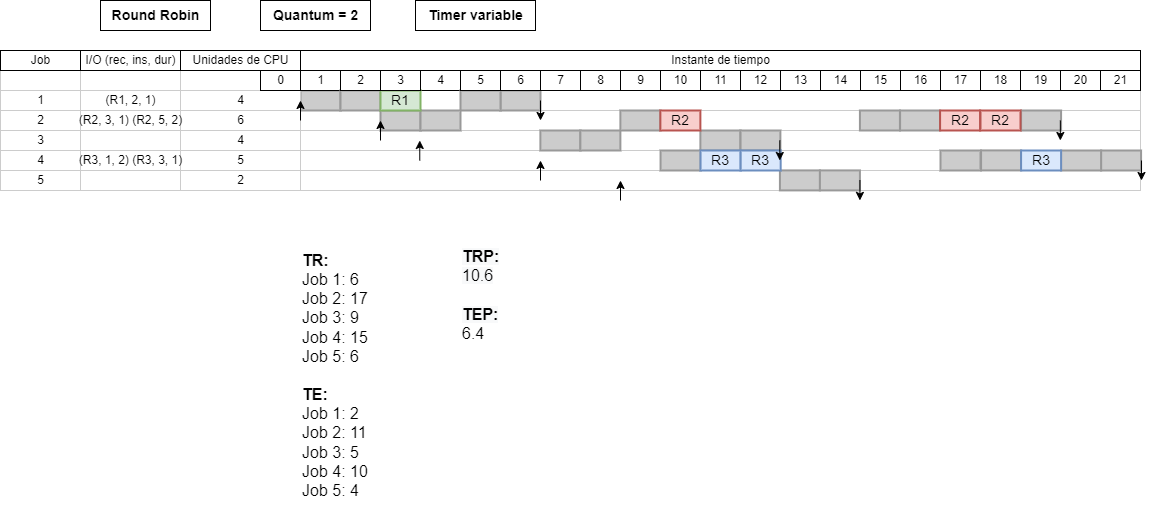

The diagram above was exported from draw.io. Its source (the exported page's mxGraphModel, read from the mxfile embedded in the PNG):
<mxGraphModel dx="2340" dy="573" grid="1" gridSize="10" guides="1" tooltips="1" connect="1" arrows="1" fold="1" page="1" pageScale="1" pageWidth="850" pageHeight="1100" math="0" shadow="0">
  <root>
    <mxCell id="0" />
    <mxCell id="1" parent="0" />
    <mxCell id="Brj1WG421UZAYySE3efE-1" value="1" style="align=center;strokeColor=#CCCCCC;html=1;" vertex="1" parent="1">
      <mxGeometry x="-60" y="130" width="80" height="20" as="geometry" />
    </mxCell>
    <mxCell id="Brj1WG421UZAYySE3efE-2" value="2" style="align=center;strokeColor=#CCCCCC;html=1;" vertex="1" parent="1">
      <mxGeometry x="-60" y="150" width="80" height="20" as="geometry" />
    </mxCell>
    <mxCell id="Brj1WG421UZAYySE3efE-3" value="3" style="align=center;strokeColor=#CCCCCC;html=1;" vertex="1" parent="1">
      <mxGeometry x="-60" y="170" width="80" height="20" as="geometry" />
    </mxCell>
    <mxCell id="Brj1WG421UZAYySE3efE-4" value="4" style="align=center;strokeColor=#CCCCCC;html=1;" vertex="1" parent="1">
      <mxGeometry x="-60" y="190" width="80" height="20" as="geometry" />
    </mxCell>
    <mxCell id="Brj1WG421UZAYySE3efE-5" value="5" style="align=center;strokeColor=#CCCCCC;html=1;" vertex="1" parent="1">
      <mxGeometry x="-60" y="210" width="80" height="20" as="geometry" />
    </mxCell>
    <mxCell id="Brj1WG421UZAYySE3efE-6" value="" style="align=left;strokeColor=#CCCCCC;html=1;" vertex="1" parent="1">
      <mxGeometry x="240" y="130" width="840" height="20" as="geometry" />
    </mxCell>
    <mxCell id="Brj1WG421UZAYySE3efE-7" value="" style="align=left;strokeColor=#CCCCCC;html=1;" vertex="1" parent="1">
      <mxGeometry x="240" y="150" width="840" height="20" as="geometry" />
    </mxCell>
    <mxCell id="Brj1WG421UZAYySE3efE-8" value="" style="align=left;strokeColor=#CCCCCC;html=1;" vertex="1" parent="1">
      <mxGeometry x="240" y="170" width="840" height="20" as="geometry" />
    </mxCell>
    <mxCell id="Brj1WG421UZAYySE3efE-9" value="" style="align=left;strokeColor=#CCCCCC;html=1;" vertex="1" parent="1">
      <mxGeometry x="240" y="190" width="840" height="20" as="geometry" />
    </mxCell>
    <mxCell id="Brj1WG421UZAYySE3efE-10" value="" style="align=left;strokeColor=#CCCCCC;html=1;shadow=0;" vertex="1" parent="1">
      <mxGeometry x="150" y="210" width="930" height="20" as="geometry" />
    </mxCell>
    <mxCell id="Brj1WG421UZAYySE3efE-11" value="" style="whiteSpace=wrap;html=1;strokeWidth=2;fillColor=#CCCCCC;gradientColor=none;fontSize=14;align=center;strokeColor=#999999;" vertex="1" parent="1">
      <mxGeometry x="240" y="130" width="40" height="20" as="geometry" />
    </mxCell>
    <mxCell id="Brj1WG421UZAYySE3efE-12" value="14" style="strokeWidth=1;fontStyle=0;html=1;" vertex="1" parent="1">
      <mxGeometry x="760" y="110" width="40" height="20" as="geometry" />
    </mxCell>
    <mxCell id="Brj1WG421UZAYySE3efE-13" value="Instante de tiempo" style="strokeWidth=1;fontStyle=0;html=1;" vertex="1" parent="1">
      <mxGeometry x="240" y="90" width="840" height="20" as="geometry" />
    </mxCell>
    <mxCell id="Brj1WG421UZAYySE3efE-14" value="15" style="strokeWidth=1;fontStyle=0;html=1;" vertex="1" parent="1">
      <mxGeometry x="800" y="110" width="40" height="20" as="geometry" />
    </mxCell>
    <mxCell id="Brj1WG421UZAYySE3efE-15" value="16" style="strokeWidth=1;fontStyle=0;html=1;" vertex="1" parent="1">
      <mxGeometry x="840" y="110" width="40" height="20" as="geometry" />
    </mxCell>
    <mxCell id="Brj1WG421UZAYySE3efE-17" value="4" style="strokeWidth=1;fontStyle=0;html=1;" vertex="1" parent="1">
      <mxGeometry x="360" y="110" width="40" height="20" as="geometry" />
    </mxCell>
    <mxCell id="Brj1WG421UZAYySE3efE-18" value="1" style="strokeWidth=1;fontStyle=0;html=1;" vertex="1" parent="1">
      <mxGeometry x="240" y="110" width="40" height="20" as="geometry" />
    </mxCell>
    <mxCell id="Brj1WG421UZAYySE3efE-19" value="13" style="strokeWidth=1;fontStyle=0;html=1;" vertex="1" parent="1">
      <mxGeometry x="720" y="110" width="40" height="20" as="geometry" />
    </mxCell>
    <mxCell id="Brj1WG421UZAYySE3efE-20" value="12" style="strokeWidth=1;fontStyle=0;html=1;" vertex="1" parent="1">
      <mxGeometry x="680" y="110" width="40" height="20" as="geometry" />
    </mxCell>
    <mxCell id="Brj1WG421UZAYySE3efE-21" value="11" style="strokeWidth=1;fontStyle=0;html=1;" vertex="1" parent="1">
      <mxGeometry x="640" y="110" width="40" height="20" as="geometry" />
    </mxCell>
    <mxCell id="Brj1WG421UZAYySE3efE-22" value="10" style="strokeWidth=1;fontStyle=0;html=1;" vertex="1" parent="1">
      <mxGeometry x="600" y="110" width="40" height="20" as="geometry" />
    </mxCell>
    <mxCell id="Brj1WG421UZAYySE3efE-23" value="9" style="strokeWidth=1;fontStyle=0;html=1;" vertex="1" parent="1">
      <mxGeometry x="560" y="110" width="40" height="20" as="geometry" />
    </mxCell>
    <mxCell id="Brj1WG421UZAYySE3efE-24" value="&lt;b&gt;&lt;font style=&quot;font-size: 14px;&quot;&gt;Round Robin&lt;/font&gt;&lt;/b&gt;" style="text;html=1;resizable=0;autosize=1;align=center;verticalAlign=middle;points=[];fillColor=none;strokeColor=default;rounded=0;shadow=0;" vertex="1" parent="1">
      <mxGeometry x="40" y="40" width="110" height="30" as="geometry" />
    </mxCell>
    <mxCell id="Brj1WG421UZAYySE3efE-25" value="" style="align=center;strokeColor=#CCCCCC;html=1;" vertex="1" parent="1">
      <mxGeometry x="-60" y="110" width="80" height="20" as="geometry" />
    </mxCell>
    <mxCell id="Brj1WG421UZAYySE3efE-26" value="" style="align=center;strokeColor=#CCCCCC;html=1;" vertex="1" parent="1">
      <mxGeometry x="120" y="110" width="120" height="20" as="geometry" />
    </mxCell>
    <mxCell id="Brj1WG421UZAYySE3efE-27" value="4" style="align=center;strokeColor=#CCCCCC;html=1;" vertex="1" parent="1">
      <mxGeometry x="120" y="130" width="120" height="20" as="geometry" />
    </mxCell>
    <mxCell id="Brj1WG421UZAYySE3efE-28" value="6" style="align=center;strokeColor=#CCCCCC;html=1;" vertex="1" parent="1">
      <mxGeometry x="120" y="150" width="120" height="20" as="geometry" />
    </mxCell>
    <mxCell id="Brj1WG421UZAYySE3efE-29" value="4" style="align=center;strokeColor=#CCCCCC;html=1;" vertex="1" parent="1">
      <mxGeometry x="120" y="170" width="120" height="20" as="geometry" />
    </mxCell>
    <mxCell id="Brj1WG421UZAYySE3efE-30" value="5" style="align=center;strokeColor=#CCCCCC;html=1;" vertex="1" parent="1">
      <mxGeometry x="120" y="190" width="120" height="20" as="geometry" />
    </mxCell>
    <mxCell id="Brj1WG421UZAYySE3efE-31" value="2" style="align=center;strokeColor=#CCCCCC;html=1;" vertex="1" parent="1">
      <mxGeometry x="120" y="210" width="120" height="20" as="geometry" />
    </mxCell>
    <mxCell id="Brj1WG421UZAYySE3efE-32" value="Unidades de CPU" style="strokeWidth=1;fontStyle=0;html=1;" vertex="1" parent="1">
      <mxGeometry x="120" y="90" width="120" height="20" as="geometry" />
    </mxCell>
    <mxCell id="Brj1WG421UZAYySE3efE-33" value="Job" style="strokeWidth=1;fontStyle=0;html=1;" vertex="1" parent="1">
      <mxGeometry x="-60" y="90" width="80" height="20" as="geometry" />
    </mxCell>
    <mxCell id="Brj1WG421UZAYySE3efE-34" value="" style="whiteSpace=wrap;html=1;strokeWidth=2;fillColor=#CCCCCC;gradientColor=none;fontSize=14;align=center;strokeColor=#999999;" vertex="1" parent="1">
      <mxGeometry x="439.99999999999994" y="130" width="40" height="20" as="geometry" />
    </mxCell>
    <mxCell id="Brj1WG421UZAYySE3efE-35" value="" style="whiteSpace=wrap;html=1;strokeWidth=2;fillColor=#CCCCCC;gradientColor=none;fontSize=14;align=center;strokeColor=#999999;" vertex="1" parent="1">
      <mxGeometry x="399.99999999999994" y="130" width="40" height="20" as="geometry" />
    </mxCell>
    <mxCell id="Brj1WG421UZAYySE3efE-36" value="" style="whiteSpace=wrap;html=1;strokeWidth=2;fillColor=#CCCCCC;gradientColor=none;fontSize=14;align=center;strokeColor=#999999;" vertex="1" parent="1">
      <mxGeometry x="280" y="130" width="40" height="20" as="geometry" />
    </mxCell>
    <mxCell id="Brj1WG421UZAYySE3efE-37" value="" style="endArrow=classic;html=1;rounded=0;fontSize=14;" edge="1" parent="1">
      <mxGeometry width="50" height="50" relative="1" as="geometry">
        <mxPoint x="240" y="160" as="sourcePoint" />
        <mxPoint x="240" y="140" as="targetPoint" />
      </mxGeometry>
    </mxCell>
    <mxCell id="Brj1WG421UZAYySE3efE-38" value="" style="endArrow=classic;html=1;rounded=0;fontSize=14;" edge="1" parent="1">
      <mxGeometry width="50" height="50" relative="1" as="geometry">
        <mxPoint x="359.2600000000002" y="200" as="sourcePoint" />
        <mxPoint x="359.2600000000002" y="180" as="targetPoint" />
      </mxGeometry>
    </mxCell>
    <mxCell id="Brj1WG421UZAYySE3efE-39" value="" style="endArrow=classic;html=1;rounded=0;fontSize=14;" edge="1" parent="1">
      <mxGeometry width="50" height="50" relative="1" as="geometry">
        <mxPoint x="560" y="240" as="sourcePoint" />
        <mxPoint x="560" y="220" as="targetPoint" />
      </mxGeometry>
    </mxCell>
    <mxCell id="Brj1WG421UZAYySE3efE-40" value="17" style="strokeWidth=1;fontStyle=0;html=1;" vertex="1" parent="1">
      <mxGeometry x="880" y="110" width="40" height="20" as="geometry" />
    </mxCell>
    <mxCell id="Brj1WG421UZAYySE3efE-41" value="18" style="strokeWidth=1;fontStyle=0;html=1;" vertex="1" parent="1">
      <mxGeometry x="920" y="110" width="40" height="20" as="geometry" />
    </mxCell>
    <mxCell id="Brj1WG421UZAYySE3efE-42" value="21" style="strokeWidth=1;fontStyle=0;html=1;" vertex="1" parent="1">
      <mxGeometry x="1040" y="110" width="40" height="20" as="geometry" />
    </mxCell>
    <mxCell id="Brj1WG421UZAYySE3efE-43" value="20" style="strokeWidth=1;fontStyle=0;html=1;" vertex="1" parent="1">
      <mxGeometry x="1000" y="110" width="40" height="20" as="geometry" />
    </mxCell>
    <mxCell id="Brj1WG421UZAYySE3efE-44" value="19" style="strokeWidth=1;fontStyle=0;html=1;" vertex="1" parent="1">
      <mxGeometry x="960" y="110" width="40" height="20" as="geometry" />
    </mxCell>
    <mxCell id="Brj1WG421UZAYySE3efE-45" value="" style="whiteSpace=wrap;html=1;strokeWidth=2;fillColor=#CCCCCC;gradientColor=none;fontSize=14;align=center;strokeColor=#999999;" vertex="1" parent="1">
      <mxGeometry x="839.5899999999999" y="150" width="40" height="20" as="geometry" />
    </mxCell>
    <mxCell id="Brj1WG421UZAYySE3efE-46" value="" style="whiteSpace=wrap;html=1;strokeWidth=2;fillColor=#CCCCCC;gradientColor=none;fontSize=14;align=center;strokeColor=#999999;" vertex="1" parent="1">
      <mxGeometry x="960.58" y="150" width="40" height="20" as="geometry" />
    </mxCell>
    <mxCell id="Brj1WG421UZAYySE3efE-47" value="" style="whiteSpace=wrap;html=1;strokeWidth=2;fillColor=#CCCCCC;gradientColor=none;fontSize=14;align=center;strokeColor=#999999;" vertex="1" parent="1">
      <mxGeometry x="479.87999999999994" y="170" width="40" height="20" as="geometry" />
    </mxCell>
    <mxCell id="Brj1WG421UZAYySE3efE-48" value="" style="whiteSpace=wrap;html=1;strokeWidth=2;fillColor=#CCCCCC;gradientColor=none;fontSize=14;align=center;strokeColor=#999999;" vertex="1" parent="1">
      <mxGeometry x="519.88" y="170" width="40" height="20" as="geometry" />
    </mxCell>
    <mxCell id="Brj1WG421UZAYySE3efE-49" value="" style="whiteSpace=wrap;html=1;strokeWidth=2;fillColor=#CCCCCC;gradientColor=none;fontSize=14;align=center;strokeColor=#999999;" vertex="1" parent="1">
      <mxGeometry x="639.8799999999999" y="170" width="40" height="20" as="geometry" />
    </mxCell>
    <mxCell id="Brj1WG421UZAYySE3efE-50" value="" style="whiteSpace=wrap;html=1;strokeWidth=2;fillColor=#CCCCCC;gradientColor=none;fontSize=14;align=center;strokeColor=#999999;" vertex="1" parent="1">
      <mxGeometry x="680.05" y="170" width="39.83" height="19.91" as="geometry" />
    </mxCell>
    <mxCell id="Brj1WG421UZAYySE3efE-51" value="" style="whiteSpace=wrap;html=1;strokeWidth=2;fillColor=#CCCCCC;gradientColor=none;fontSize=14;align=center;strokeColor=#999999;" vertex="1" parent="1">
      <mxGeometry x="1040.5800000000002" y="190" width="40" height="20" as="geometry" />
    </mxCell>
    <mxCell id="Brj1WG421UZAYySE3efE-52" value="" style="whiteSpace=wrap;html=1;strokeWidth=2;fillColor=#CCCCCC;gradientColor=none;fontSize=14;align=center;strokeColor=#999999;" vertex="1" parent="1">
      <mxGeometry x="719.4200000000002" y="209.91" width="40" height="20" as="geometry" />
    </mxCell>
    <mxCell id="Brj1WG421UZAYySE3efE-53" value="" style="whiteSpace=wrap;html=1;strokeWidth=2;fillColor=#CCCCCC;gradientColor=none;fontSize=14;align=center;strokeColor=#999999;" vertex="1" parent="1">
      <mxGeometry x="600.05" y="190" width="40" height="20" as="geometry" />
    </mxCell>
    <mxCell id="Brj1WG421UZAYySE3efE-54" value="" style="endArrow=classic;html=1;rounded=0;fontSize=14;" edge="1" parent="1">
      <mxGeometry width="50" height="50" relative="1" as="geometry">
        <mxPoint x="999.8400000000001" y="160" as="sourcePoint" />
        <mxPoint x="999.8400000000001" y="180" as="targetPoint" />
      </mxGeometry>
    </mxCell>
    <mxCell id="Brj1WG421UZAYySE3efE-55" value="&lt;font style=&quot;font-size: 16px;&quot;&gt;&lt;b&gt;TR:&lt;br&gt;&lt;/b&gt;Job 1: 6&lt;br&gt;Job 2: 17&lt;br&gt;Job 3: 9&lt;br&gt;Job 4: 15&lt;br&gt;Job 5: 6&lt;br&gt;&lt;br&gt;&lt;b&gt;TE:&lt;br&gt;&lt;/b&gt;Job 1: 2&lt;br&gt;Job 2: 11&lt;br&gt;Job 3: 5&lt;br&gt;Job 4: 10&lt;br&gt;Job 5: 4&lt;br&gt;&lt;/font&gt;" style="text;html=1;strokeColor=none;fillColor=none;align=left;verticalAlign=middle;whiteSpace=wrap;rounded=0;" vertex="1" parent="1">
      <mxGeometry x="240" y="280" width="120" height="270" as="geometry" />
    </mxCell>
    <mxCell id="Brj1WG421UZAYySE3efE-56" value="&lt;b style=&quot;color: rgb(0, 0, 0); font-family: Helvetica; font-size: 16px; font-style: normal; font-variant-ligatures: normal; font-variant-caps: normal; letter-spacing: normal; orphans: 2; text-align: left; text-indent: 0px; text-transform: none; widows: 2; word-spacing: 0px; -webkit-text-stroke-width: 0px; background-color: rgb(248, 249, 250); text-decoration-thickness: initial; text-decoration-style: initial; text-decoration-color: initial;&quot;&gt;TRP:&lt;/b&gt;&lt;br style=&quot;color: rgb(0, 0, 0); font-family: Helvetica; font-size: 16px; font-style: normal; font-variant-ligatures: normal; font-variant-caps: normal; font-weight: 400; letter-spacing: normal; orphans: 2; text-align: left; text-indent: 0px; text-transform: none; widows: 2; word-spacing: 0px; -webkit-text-stroke-width: 0px; background-color: rgb(248, 249, 250); text-decoration-thickness: initial; text-decoration-style: initial; text-decoration-color: initial;&quot;&gt;&lt;span style=&quot;color: rgb(0, 0, 0); font-family: Helvetica; font-size: 16px; font-style: normal; font-variant-ligatures: normal; font-variant-caps: normal; font-weight: 400; letter-spacing: normal; orphans: 2; text-align: left; text-indent: 0px; text-transform: none; widows: 2; word-spacing: 0px; -webkit-text-stroke-width: 0px; background-color: rgb(248, 249, 250); text-decoration-thickness: initial; text-decoration-style: initial; text-decoration-color: initial; float: none; display: inline !important;&quot;&gt;10.6&lt;br&gt;&lt;/span&gt;&lt;br style=&quot;color: rgb(0, 0, 0); font-family: Helvetica; font-size: 16px; font-style: normal; font-variant-ligatures: normal; font-variant-caps: normal; font-weight: 400; letter-spacing: normal; orphans: 2; text-align: left; text-indent: 0px; text-transform: none; widows: 2; word-spacing: 0px; -webkit-text-stroke-width: 0px; background-color: rgb(248, 249, 250); text-decoration-thickness: initial; text-decoration-style: initial; text-decoration-color: initial;&quot;&gt;&lt;b style=&quot;color: rgb(0, 0, 0); font-family: Helvetica; font-size: 16px; font-style: normal; font-variant-ligatures: normal; font-variant-caps: normal; letter-spacing: normal; orphans: 2; text-align: left; text-indent: 0px; text-transform: none; widows: 2; word-spacing: 0px; -webkit-text-stroke-width: 0px; background-color: rgb(248, 249, 250); text-decoration-thickness: initial; text-decoration-style: initial; text-decoration-color: initial;&quot;&gt;TEP:&lt;/b&gt;&lt;br style=&quot;color: rgb(0, 0, 0); font-family: Helvetica; font-size: 16px; font-style: normal; font-variant-ligatures: normal; font-variant-caps: normal; font-weight: 400; letter-spacing: normal; orphans: 2; text-align: left; text-indent: 0px; text-transform: none; widows: 2; word-spacing: 0px; -webkit-text-stroke-width: 0px; background-color: rgb(248, 249, 250); text-decoration-thickness: initial; text-decoration-style: initial; text-decoration-color: initial;&quot;&gt;6.4" style="text;whiteSpace=wrap;html=1;fontSize=16;" vertex="1" parent="1">
      <mxGeometry x="400" y="280" width="70" height="100" as="geometry" />
    </mxCell>
    <mxCell id="Brj1WG421UZAYySE3efE-57" value="" style="whiteSpace=wrap;html=1;strokeWidth=2;fillColor=#CCCCCC;gradientColor=none;fontSize=14;align=center;strokeColor=#999999;" vertex="1" parent="1">
      <mxGeometry x="920.5799999999999" y="189.91" width="40" height="20" as="geometry" />
    </mxCell>
    <mxCell id="Brj1WG421UZAYySE3efE-58" value="" style="whiteSpace=wrap;html=1;strokeWidth=2;fillColor=#CCCCCC;gradientColor=none;fontSize=14;align=center;strokeColor=#999999;" vertex="1" parent="1">
      <mxGeometry x="1000.58" y="190" width="40" height="20" as="geometry" />
    </mxCell>
    <mxCell id="Brj1WG421UZAYySE3efE-59" value="" style="endArrow=classic;html=1;rounded=0;fontSize=14;" edge="1" parent="1">
      <mxGeometry width="50" height="50" relative="1" as="geometry">
        <mxPoint x="480" y="220" as="sourcePoint" />
        <mxPoint x="480" y="200" as="targetPoint" />
      </mxGeometry>
    </mxCell>
    <mxCell id="Brj1WG421UZAYySE3efE-60" value="" style="whiteSpace=wrap;html=1;strokeWidth=2;fillColor=#CCCCCC;gradientColor=none;fontSize=14;align=center;strokeColor=#999999;" vertex="1" parent="1">
      <mxGeometry x="320" y="150" width="40" height="20" as="geometry" />
    </mxCell>
    <mxCell id="Brj1WG421UZAYySE3efE-61" value="" style="whiteSpace=wrap;html=1;strokeWidth=2;fillColor=#CCCCCC;gradientColor=none;fontSize=14;align=center;strokeColor=#999999;" vertex="1" parent="1">
      <mxGeometry x="360" y="150" width="40" height="20" as="geometry" />
    </mxCell>
    <mxCell id="Brj1WG421UZAYySE3efE-62" value="" style="whiteSpace=wrap;html=1;strokeWidth=2;fillColor=#CCCCCC;gradientColor=none;fontSize=14;align=center;strokeColor=#999999;" vertex="1" parent="1">
      <mxGeometry x="559.88" y="150" width="40" height="20" as="geometry" />
    </mxCell>
    <mxCell id="Brj1WG421UZAYySE3efE-63" value="" style="whiteSpace=wrap;html=1;strokeWidth=2;fillColor=#CCCCCC;gradientColor=none;fontSize=14;align=center;strokeColor=#999999;" vertex="1" parent="1">
      <mxGeometry x="799.42" y="150" width="40" height="20" as="geometry" />
    </mxCell>
    <mxCell id="Brj1WG421UZAYySE3efE-64" value="" style="whiteSpace=wrap;html=1;strokeWidth=2;fillColor=#CCCCCC;gradientColor=none;fontSize=14;align=center;strokeColor=#999999;" vertex="1" parent="1">
      <mxGeometry x="880" y="190" width="40" height="20" as="geometry" />
    </mxCell>
    <mxCell id="Brj1WG421UZAYySE3efE-65" value="" style="whiteSpace=wrap;html=1;strokeWidth=2;fillColor=#CCCCCC;gradientColor=none;fontSize=14;align=center;strokeColor=#999999;" vertex="1" parent="1">
      <mxGeometry x="759.4200000000002" y="209.91" width="40" height="20" as="geometry" />
    </mxCell>
    <mxCell id="Brj1WG421UZAYySE3efE-66" value="" style="endArrow=classic;html=1;rounded=0;fontSize=14;" edge="1" parent="1">
      <mxGeometry width="50" height="50" relative="1" as="geometry">
        <mxPoint x="1080.9900000000005" y="200" as="sourcePoint" />
        <mxPoint x="1080.9900000000005" y="220" as="targetPoint" />
      </mxGeometry>
    </mxCell>
    <mxCell id="Brj1WG421UZAYySE3efE-67" value="0" style="strokeWidth=1;fontStyle=0;html=1;" vertex="1" parent="1">
      <mxGeometry x="200" y="110" width="40" height="20" as="geometry" />
    </mxCell>
    <mxCell id="Brj1WG421UZAYySE3efE-68" value="" style="endArrow=classic;html=1;rounded=0;fontSize=14;" edge="1" parent="1">
      <mxGeometry width="50" height="50" relative="1" as="geometry">
        <mxPoint x="480" y="140" as="sourcePoint" />
        <mxPoint x="480" y="160" as="targetPoint" />
      </mxGeometry>
    </mxCell>
    <mxCell id="Brj1WG421UZAYySE3efE-70" value="" style="endArrow=classic;html=1;rounded=0;fontSize=14;" edge="1" parent="1">
      <mxGeometry width="50" height="50" relative="1" as="geometry">
        <mxPoint x="799.42" y="219.91" as="sourcePoint" />
        <mxPoint x="799.42" y="239.91" as="targetPoint" />
      </mxGeometry>
    </mxCell>
    <mxCell id="Brj1WG421UZAYySE3efE-71" value="(R1, 2, 1)" style="align=center;strokeColor=#CCCCCC;html=1;" vertex="1" parent="1">
      <mxGeometry x="20" y="130" width="100" height="20" as="geometry" />
    </mxCell>
    <mxCell id="Brj1WG421UZAYySE3efE-72" value="(R2, 3, 1) (R2, 5, 2)" style="align=center;strokeColor=#CCCCCC;html=1;" vertex="1" parent="1">
      <mxGeometry x="20" y="150" width="100" height="20" as="geometry" />
    </mxCell>
    <mxCell id="Brj1WG421UZAYySE3efE-73" value="" style="align=center;strokeColor=#CCCCCC;html=1;" vertex="1" parent="1">
      <mxGeometry x="20" y="170" width="100" height="20" as="geometry" />
    </mxCell>
    <mxCell id="Brj1WG421UZAYySE3efE-74" value="(R3, 1, 2) (R3, 3, 1)" style="align=center;strokeColor=#CCCCCC;html=1;" vertex="1" parent="1">
      <mxGeometry x="20" y="190" width="100" height="20" as="geometry" />
    </mxCell>
    <mxCell id="Brj1WG421UZAYySE3efE-75" value="" style="align=center;strokeColor=#CCCCCC;html=1;" vertex="1" parent="1">
      <mxGeometry x="20" y="210" width="100" height="20" as="geometry" />
    </mxCell>
    <mxCell id="Brj1WG421UZAYySE3efE-76" value="" style="align=center;strokeColor=#CCCCCC;html=1;" vertex="1" parent="1">
      <mxGeometry x="20" y="110" width="100" height="20" as="geometry" />
    </mxCell>
    <mxCell id="Brj1WG421UZAYySE3efE-77" value="I/O (rec, ins, dur)" style="strokeWidth=1;fontStyle=0;html=1;" vertex="1" parent="1">
      <mxGeometry x="20" y="90" width="100" height="20" as="geometry" />
    </mxCell>
    <mxCell id="Brj1WG421UZAYySE3efE-78" value="R1" style="whiteSpace=wrap;html=1;strokeWidth=2;fillColor=#d5e8d4;fontSize=14;align=center;strokeColor=#82b366;" vertex="1" parent="1">
      <mxGeometry x="320" y="130" width="40" height="20" as="geometry" />
    </mxCell>
    <mxCell id="Brj1WG421UZAYySE3efE-79" value="R2" style="whiteSpace=wrap;html=1;strokeWidth=2;fillColor=#f8cecc;fontSize=14;align=center;strokeColor=#b85450;" vertex="1" parent="1">
      <mxGeometry x="599.88" y="150" width="40" height="20" as="geometry" />
    </mxCell>
    <mxCell id="Brj1WG421UZAYySE3efE-80" value="R3" style="whiteSpace=wrap;html=1;strokeWidth=2;fillColor=#dae8fc;fontSize=14;align=center;strokeColor=#6c8ebf;" vertex="1" parent="1">
      <mxGeometry x="640.05" y="190" width="40" height="20" as="geometry" />
    </mxCell>
    <mxCell id="Brj1WG421UZAYySE3efE-81" value="" style="endArrow=classic;html=1;rounded=0;fontSize=14;" edge="1" parent="1">
      <mxGeometry width="50" height="50" relative="1" as="geometry">
        <mxPoint x="320" y="180" as="sourcePoint" />
        <mxPoint x="320" y="160" as="targetPoint" />
      </mxGeometry>
    </mxCell>
    <mxCell id="Brj1WG421UZAYySE3efE-82" value="2" style="strokeWidth=1;fontStyle=0;html=1;" vertex="1" parent="1">
      <mxGeometry x="280" y="110" width="40" height="20" as="geometry" />
    </mxCell>
    <mxCell id="Brj1WG421UZAYySE3efE-83" value="3" style="strokeWidth=1;fontStyle=0;html=1;" vertex="1" parent="1">
      <mxGeometry x="320" y="110" width="40" height="20" as="geometry" />
    </mxCell>
    <mxCell id="Brj1WG421UZAYySE3efE-84" value="8" style="strokeWidth=1;fontStyle=0;html=1;" vertex="1" parent="1">
      <mxGeometry x="520" y="110" width="40" height="20" as="geometry" />
    </mxCell>
    <mxCell id="Brj1WG421UZAYySE3efE-85" value="7" style="strokeWidth=1;fontStyle=0;html=1;" vertex="1" parent="1">
      <mxGeometry x="480" y="110" width="40" height="20" as="geometry" />
    </mxCell>
    <mxCell id="Brj1WG421UZAYySE3efE-86" value="R3" style="whiteSpace=wrap;html=1;strokeWidth=2;fillColor=#dae8fc;fontSize=14;align=center;strokeColor=#6c8ebf;" vertex="1" parent="1">
      <mxGeometry x="680.17" y="190" width="40" height="20" as="geometry" />
    </mxCell>
    <mxCell id="Brj1WG421UZAYySE3efE-87" value="R2" style="whiteSpace=wrap;html=1;strokeWidth=2;fillColor=#f8cecc;fontSize=14;align=center;strokeColor=#b85450;" vertex="1" parent="1">
      <mxGeometry x="879.5899999999999" y="150" width="40" height="20" as="geometry" />
    </mxCell>
    <mxCell id="Brj1WG421UZAYySE3efE-88" value="R2" style="whiteSpace=wrap;html=1;strokeWidth=2;fillColor=#f8cecc;fontSize=14;align=center;strokeColor=#b85450;" vertex="1" parent="1">
      <mxGeometry x="919.9999999999999" y="150" width="40" height="20" as="geometry" />
    </mxCell>
    <mxCell id="Brj1WG421UZAYySE3efE-89" value="R3" style="whiteSpace=wrap;html=1;strokeWidth=2;fillColor=#dae8fc;fontSize=14;align=center;strokeColor=#6c8ebf;" vertex="1" parent="1">
      <mxGeometry x="960.5799999999999" y="190" width="40" height="20" as="geometry" />
    </mxCell>
    <mxCell id="Brj1WG421UZAYySE3efE-91" value="6" style="strokeWidth=1;fontStyle=0;html=1;" vertex="1" parent="1">
      <mxGeometry x="440" y="110" width="40" height="20" as="geometry" />
    </mxCell>
    <mxCell id="Brj1WG421UZAYySE3efE-92" value="&lt;b&gt;&lt;font style=&quot;font-size: 14px;&quot;&gt;Quantum = 2&lt;/font&gt;&lt;/b&gt;" style="text;html=1;resizable=0;autosize=1;align=center;verticalAlign=middle;points=[];fillColor=none;strokeColor=default;rounded=0;shadow=0;" vertex="1" parent="1">
      <mxGeometry x="200" y="40" width="110" height="30" as="geometry" />
    </mxCell>
    <mxCell id="Brj1WG421UZAYySE3efE-93" value="&lt;b&gt;&lt;font style=&quot;font-size: 14px;&quot;&gt;Timer variable&lt;/font&gt;&lt;/b&gt;" style="text;html=1;resizable=0;autosize=1;align=center;verticalAlign=middle;points=[];fillColor=none;strokeColor=default;rounded=0;shadow=0;" vertex="1" parent="1">
      <mxGeometry x="355" y="40" width="120" height="30" as="geometry" />
    </mxCell>
    <mxCell id="Brj1WG421UZAYySE3efE-16" value="5" style="strokeWidth=1;fontStyle=0;html=1;" vertex="1" parent="1">
      <mxGeometry x="400" y="110" width="40" height="20" as="geometry" />
    </mxCell>
    <mxCell id="Brj1WG421UZAYySE3efE-69" value="" style="endArrow=classic;html=1;rounded=0;fontSize=14;" edge="1" parent="1">
      <mxGeometry width="50" height="50" relative="1" as="geometry">
        <mxPoint x="719.3100000000004" y="180" as="sourcePoint" />
        <mxPoint x="719.3100000000004" y="200" as="targetPoint" />
      </mxGeometry>
    </mxCell>
  </root>
</mxGraphModel>